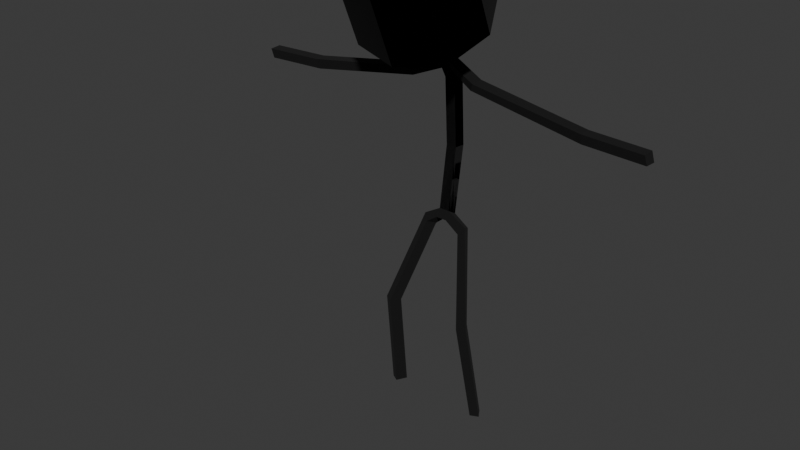 # Source: coalman_animated.blend  (saved by Blender 4.4.30; exported with 4.5.12 LTS)
import bpy
from mathutils import Matrix  # noqa: F401  (used for matrix-valued properties, if any)

bpy.ops.wm.read_factory_settings(use_empty=True)
scene = bpy.context.scene
scene.name = 'Scene'

# ---- collections
col_collection = bpy.data.collections.new('Collection'); scene.collection.children.link(col_collection)

# ---- materials (node trees are filled in below, after node groups)
mat_head = bpy.data.materials.new('Head')
mat_body = bpy.data.materials.new('Body')

# ---- material node trees
mat_head.use_nodes = True; mat_head.node_tree.nodes.clear()
_N = mat_head.node_tree.nodes; _L = mat_head.node_tree.links
n0 = _N.new('ShaderNodeBsdfPrincipled'); n0.name = 'Principled BSDF'; n0.location = (10, 300)
n0.inputs[0].default_value = (0.0, 0.0, 0.0, 1.0)
n0.inputs[1].default_value = 1.0
n0.inputs[2].default_value = 0.0
n1 = _N.new('ShaderNodeOutputMaterial'); n1.name = 'Material Output'; n1.location = (300, 300)
_L.new(n0.outputs[0], n1.inputs[0])
n1.is_active_output = True
mat_body.use_nodes = True; mat_body.node_tree.nodes.clear()
_N = mat_body.node_tree.nodes; _L = mat_body.node_tree.links
n0 = _N.new('ShaderNodeBsdfPrincipled'); n0.name = 'Principled BSDF'; n0.location = (10, 300)
n0.inputs[0].default_value = (0.0, 0.0, 0.0, 1.0)
n0.inputs[2].default_value = 1.0
n1 = _N.new('ShaderNodeOutputMaterial'); n1.name = 'Material Output'; n1.location = (300, 300)
_L.new(n0.outputs[0], n1.inputs[0])
n1.is_active_output = True

# ---- world
world_world = bpy.data.worlds.new('World'); scene.world = world_world
world_world.use_nodes = True; world_world.node_tree.nodes.clear()
_N = world_world.node_tree.nodes; _L = world_world.node_tree.links
n0 = _N.new('ShaderNodeOutputWorld'); n0.name = 'World Output'; n0.location = (300, 300)
n1 = _N.new('ShaderNodeBackground'); n1.name = 'Background'; n1.location = (10, 300)
n1.inputs[0].default_value = (0.05088, 0.05088, 0.05088, 1.0)
_L.new(n1.outputs[0], n0.inputs[0])
n0.is_active_output = True
world_world.color = (0.05088, 0.05088, 0.05088)
world_world.sun_shadow_jitter_overblur = 0.0

# ---- meshes
me_cube = bpy.data.meshes.new('Cube')
me_cube.from_pydata([(-1.0, 0.2236, -1.066), (-1.0, -1.0, 1.0), (-1.0, 2.125, -1.233), (-1.0, 1.0, 1.0), (1.0, 0.2236, -1.066), (1.0, -1.0, 1.0), (1.0, 2.125, -1.233), (1.0, 1.0, 1.0), (-1.0, -1.171, -4.286), (-1.0, -2.978, -4.055), (1.0, -1.171, -4.286), (1.0, -2.978, -4.055), (-1.0, -6.748, -7.059), (-1.0, -8.013, -6.641), (1.0, -6.748, -7.059), (1.0, -8.013, -6.641), (-1.0, -0.3882, -0.03319), (-1.0, 1.563, -0.1166), (1.0, 1.563, -0.1166), (1.0, -0.3882, -0.03319), (-1.0, 1.844, -0.6749), (1.0, 1.844, -0.6749), (1.0, -0.08227, -0.5498), (-1.0, -0.08227, -0.5498), (7.286, -0.3062, -0.5703), (7.096, -2.221, -0.4487), (6.166, -0.01541, -1.055), (6.068, -1.908, -0.8985), (27.93, -1.457, -1.34), (27.85, -3.338, -1.179), (27.64, -1.475, -1.899), (27.59, -3.31, -1.698), (39.03, -1.824, -1.376), (38.98, -3.709, -1.218), (39.18, -1.846, -1.939), (39.11, -3.684, -1.74), (-9.295, -18.1, -10.66), (-7.828, -18.9, -10.61), (-8.168, -16.51, -10.83), (-6.701, -17.31, -10.79), (1.0, 0.2236, -1.066), (1.0, -1.0, 1.0), (1.0, 2.125, -1.233), (1.0, 1.0, 1.0), (-1.0, 0.2236, -1.066), (-1.0, -1.0, 1.0), (-1.0, 2.125, -1.233), (-1.0, 1.0, 1.0), (1.0, -1.171, -4.286), (1.0, -2.978, -4.055), (-1.0, -1.171, -4.286), (-1.0, -2.978, -4.055), (1.0, -6.748, -7.059), (1.0, -8.013, -6.641), (-1.0, -6.748, -7.059), (-1.0, -8.013, -6.641), (1.0, -0.3882, -0.03319), (1.0, 1.563, -0.1166), (-1.0, 1.563, -0.1166), (-1.0, -0.3882, -0.03319), (1.0, 1.844, -0.6749), (-1.0, 1.844, -0.6749), (-1.0, -0.08227, -0.5498), (1.0, -0.08227, -0.5498), (-7.286, -0.3062, -0.5703), (-7.096, -2.221, -0.4487), (-6.166, -0.01541, -1.055), (-6.068, -1.908, -0.8985), (-27.93, -1.457, -1.34), (-27.85, -3.338, -1.179), (-27.64, -1.475, -1.899), (-27.59, -3.31, -1.698), (-39.03, -1.824, -1.376), (-38.98, -3.709, -1.218), (-39.18, -1.846, -1.939), (-39.11, -3.684, -1.74), (8.106, -21.07, -15.57), (9.564, -20.34, -15.68), (10.72, -21.89, -15.5), (9.262, -22.62, -15.39), (9.027, -18.15, -10.67), (7.902, -16.57, -10.86), (7.564, -18.96, -10.63), (6.439, -17.38, -10.82), (1.0, -7.967, -7.327), (1.0, -9.232, -6.909), (-1.0, -7.967, -7.327), (-1.0, -9.232, -6.909), (-1.0, -7.967, -7.327), (-1.0, -6.748, -7.059), (-1.0, -9.232, -6.909), (1.0, -7.967, -7.327), (1.0, -9.232, -6.909), (1.0, -6.748, -7.059), (1.0, -8.013, -6.641), (-1.0, -8.013, -6.641), (3.036, -8.495, -7.725), (3.713, -9.829, -7.36), (3.917, -7.366, -7.525), (4.595, -8.7, -7.16), (-2.528, -8.35, -7.616), (-3.498, -7.243, -7.432), (-3.273, -9.701, -7.263), (-4.243, -8.594, -7.08), (-10.18, -21.75, -15.52), (-8.711, -22.51, -15.44), (-9.051, -20.13, -15.67), (-7.58, -20.88, -15.58), (8.858, -8.816, 1.695), (7.175, 7.321, 2.184), (-7.175, 7.321, 2.184), (-8.858, -8.816, 1.695), (8.858, -9.56, 5.195), (7.175, 6.718, 5.019), (-7.175, 6.718, 5.019), (-8.858, -9.56, 5.195), (1.553, -2.542, 6.199), (1.553, 0.563, 6.199), (-1.553, 0.563, 6.199), (-1.553, -2.542, 6.199), (9.537e-07, -11.73, 5.07), (1.415e-08, 8.588, 2.208), (1.415e-08, 7.985, 5.043), (9.537e-07, -10.98, 1.569), (-2.384e-07, -2.542, 6.199), (0.0, 1.0, 1.0), (-2.384e-07, 0.563, 6.199), (0.0, -1.0, 1.0), (10.62, -0.6723, 5.218), (-10.43, 0.01142, 1.672), (1.553, -0.9895, 6.199), (-10.43, -0.7326, 5.172), (-1.553, -0.9895, 6.199), (-1.0, 0.0, 1.0), (1.0, 0.0, 1.0), (-2.384e-07, -0.9895, 6.199), (10.62, 0.07174, 1.718)], [], [(16, 1, 3, 17), (17, 3, 7, 18), (18, 7, 5, 19), (19, 5, 1, 16), (6, 4, 11, 10), (7, 3, 1, 5), (10, 11, 15, 14), (4, 0, 9, 11), (2, 6, 10, 8), (0, 2, 8, 9), (89, 88, 100, 101), (9, 8, 12, 13), (11, 9, 13, 15), (8, 10, 14, 12), (22, 19, 16, 23), (19, 22, 27, 25), (20, 17, 18, 21), (23, 16, 17, 20), (0, 23, 20, 2), (2, 20, 21, 6), (6, 21, 22, 4), (4, 22, 23, 0), (27, 26, 30, 31), (21, 18, 24, 26), (18, 19, 25, 24), (22, 21, 26, 27), (29, 31, 35, 33), (26, 24, 28, 30), (25, 27, 31, 29), (24, 25, 29, 28), (34, 32, 33, 35), (28, 29, 33, 32), (31, 30, 34, 35), (30, 28, 32, 34), (100, 102, 37, 39), (84, 85, 87, 86), (53, 55, 87, 85), (91, 93, 98, 96), (39, 37, 105, 107), (83, 81, 77, 76), (82, 83, 76, 79), (80, 82, 79, 78), (56, 57, 43, 134, 41), (57, 58, 47, 125, 43), (58, 59, 45, 133, 47), (59, 56, 41, 127, 45), (46, 50, 51, 44), (47, 133, 129, 110), (50, 54, 55, 51), (44, 51, 49, 40), (42, 48, 50, 46), (40, 49, 48, 42), (87, 55, 95, 90), (49, 53, 52, 48), (51, 55, 53, 49), (48, 52, 54, 50), (62, 63, 56, 59), (59, 65, 67, 62), (60, 61, 58, 57), (63, 60, 57, 56), (40, 42, 60, 63), (42, 46, 61, 60), (46, 44, 62, 61), (44, 40, 63, 62), (67, 71, 70, 66), (61, 66, 64, 58), (58, 64, 65, 59), (62, 67, 66, 61), (69, 73, 75, 71), (66, 70, 68, 64), (65, 69, 71, 67), (64, 68, 69, 65), (74, 75, 73, 72), (68, 72, 73, 69), (71, 75, 74, 70), (70, 74, 72, 68), (77, 78, 79, 76), (54, 86, 88, 89), (53, 85, 92, 94), (54, 52, 84, 86), (98, 99, 80, 81), (99, 97, 82, 80), (97, 96, 83, 82), (81, 80, 78, 77), (84, 52, 93, 91), (85, 84, 91, 92), (55, 54, 89, 95), (86, 87, 90, 88), (52, 53, 94, 93), (96, 98, 81, 83), (93, 94, 99, 98), (94, 92, 97, 99), (92, 91, 96, 97), (102, 103, 36, 37), (90, 95, 103, 102), (88, 90, 102, 100), (95, 89, 101, 103), (103, 101, 38, 36), (101, 100, 39, 38), (104, 106, 107, 105), (37, 36, 104, 105), (38, 39, 107, 106), (36, 38, 106, 104), (108, 136, 128, 112), (41, 134, 136, 108), (45, 127, 123, 111), (43, 125, 121, 109), (115, 120, 124, 119), (111, 123, 120, 115), (109, 121, 122, 113), (110, 129, 131, 114), (118, 132, 135, 126), (113, 122, 126, 117), (114, 131, 132, 118), (112, 128, 130, 116), (121, 125, 47, 110), (126, 135, 130, 117), (124, 120, 112, 116), (126, 122, 114, 118), (120, 123, 108, 112), (122, 121, 110, 114), (123, 127, 41, 108), (130, 128, 113, 117), (131, 129, 111, 115), (129, 133, 45, 111), (135, 132, 119, 124), (128, 136, 109, 113), (130, 135, 124, 116), (132, 131, 115, 119), (136, 134, 43, 109)])
me_cube.polygons.foreach_set('use_smooth', [True] * 130)
me_cube.polygons.foreach_set('material_index', [1, 0, 1, 0, 1, 0, 1, 1, 1, 1, 1, 1, 1, 1, 1, 1, 1, 0, 1, 0, 0, 1, 1, 1, 1, 1, 1, 1, 1, 1, 1, 1, 1, 1, 1, 1, 1, 1, 1, 1, 1, 1, 1, 1, 1, 1, 1, 0, 1, 1, 1, 1, 0, 1, 1, 1, 1, 1, 1, 0, 1, 1, 1, 1, 1, 1, 1, 1, 1, 1, 1, 1, 1, 1, 1, 1, 1, 0, 0, 1, 1, 1, 1, 1, 0, 0, 0, 0, 0, 1, 1, 1, 1, 1, 1, 1, 1, 1, 1, 1, 1, 1, 1, 0, 0, 0, 0, 0, 0, 0, 0, 0, 0, 0, 0, 0, 0, 0, 0, 0, 0, 0, 0, 0, 0, 0, 0, 0, 0, 0])
_k = set([(0, 4), (0, 9), (0, 23), (1, 3), (1, 5), (1, 16), (2, 6), (2, 8), (2, 20), (3, 7), (3, 17), (4, 11), (4, 22), (5, 7), (5, 19), (6, 10), (6, 21), (7, 18), (8, 10), (8, 12), (9, 11), (9, 13), (10, 14), (11, 15), (16, 23), (17, 20), (18, 19), (18, 21), (18, 24), (19, 22), (19, 25), (21, 22), (21, 26), (22, 27), (24, 25), (24, 26), (24, 28), (25, 27), (25, 29), (26, 27), (26, 30), (27, 31), (28, 29), (28, 30), (28, 32), (29, 31), (29, 33), (30, 31), (30, 34), (31, 35), (32, 33), (32, 34), (33, 35), (34, 35), (36, 37), (36, 38), (36, 103), (36, 104), (37, 39), (37, 102), (37, 105), (38, 39), (38, 101), (38, 106), (39, 100), (39, 107), (40, 44), (40, 49), (40, 63), (41, 56), (41, 108), (41, 127), (41, 134), (42, 46), (42, 48), (42, 60), (43, 57), (43, 109), (43, 125), (43, 134), (44, 51), (44, 62), (45, 59), (45, 111), (45, 127), (45, 133), (46, 50), (46, 61), (47, 58), (47, 110), (47, 125), (47, 133), (48, 50), (48, 52), (49, 51), (49, 53), (50, 54), (51, 55), (52, 53), (52, 54), (52, 84), (53, 55), (53, 85), (54, 55), (54, 86), (55, 87), (56, 63), (57, 60), (58, 59), (58, 61), (58, 64), (59, 62), (59, 65), (61, 62), (61, 66), (62, 67), (64, 65), (64, 66), (64, 68), (65, 67), (65, 69), (66, 67), (66, 70), (67, 71), (68, 69), (68, 70), (68, 72), (69, 71), (69, 73), (70, 71), (70, 74), (71, 75), (72, 73), (72, 74), (73, 75), (74, 75), (76, 77), (76, 79), (76, 83), (77, 78), (77, 81), (78, 79), (78, 80), (79, 82), (80, 81), (80, 82), (80, 99), (81, 83), (81, 98), (82, 83), (82, 97), (83, 96), (84, 85), (84, 86), (85, 87), (86, 87), (88, 89), (88, 90), (88, 100), (89, 95), (89, 101), (90, 95), (90, 102), (91, 92), (91, 93), (91, 96), (92, 94), (92, 97), (93, 94), (93, 98), (94, 99), (95, 103), (96, 97), (96, 98), (97, 99), (98, 99), (100, 101), (100, 102), (101, 103), (102, 103), (104, 105), (104, 106), (105, 107), (106, 107), (108, 112), (108, 123), (108, 136), (109, 113), (109, 121), (109, 136), (110, 114), (110, 121), (110, 129), (111, 115), (111, 123), (111, 129), (112, 116), (112, 120), (112, 128), (113, 117), (113, 122), (113, 128), (114, 118), (114, 122), (114, 131), (115, 119), (115, 120), (115, 131), (116, 124), (116, 130), (117, 126), (117, 130), (118, 126), (118, 132), (119, 124), (119, 132), (120, 123), (120, 124), (121, 122), (121, 125), (122, 126), (123, 127), (128, 130), (128, 136), (129, 131), (129, 133), (131, 132), (134, 136)])
me_cube.attributes.new('sharp_edge', 'BOOLEAN', 'EDGE').data.foreach_set('value', [ (min(e.vertices), max(e.vertices)) in _k for e in me_cube.edges])
_uv = me_cube.uv_layers.new(name='UVMap')
_uv.uv.foreach_set('vector', [0.5, 0.0, 0.625, 0.0, 0.625, 0.25, 0.5, 0.25, 0.5, 0.25, 0.625, 0.25, 0.625, 0.5, 0.5, 0.5, 0.5, 0.5, 0.625, 0.5, 0.625, 0.75, 0.5, 0.75, 0.5, 0.75, 0.625, 0.75, 0.625, 1.0, 0.5, 1.0, 0.375, 0.5, 0.375, 0.75, 0.375, 0.75, 0.375, 0.5, 0.625, 0.5, 0.875, 0.5, 0.875, 0.75, 0.625, 0.75, 0.375, 0.5, 0.375, 0.75, 0.375, 0.75, 0.375, 0.5, 0.375, 0.75, 0.375, 1.0, 0.375, 1.0, 0.375, 0.75, 0.375, 0.25, 0.375, 0.5, 0.375, 0.5, 0.375, 0.25, 0.375, 0.0, 0.375, 0.25, 0.375, 0.25, 0.375, 0.0, 0.375, 0.5, 0.375, 0.5, 0.375, 0.5, 0.375, 0.5, 0.375, 0.0, 0.375, 0.25, 0.375, 0.25, 0.375, 0.0, 0.375, 0.75, 0.375, 1.0, 0.375, 1.0, 0.375, 0.75, 0.375, 0.25, 0.375, 0.5, 0.375, 0.5, 0.375, 0.25, 0.4375, 0.75, 0.5, 0.75, 0.5, 1.0, 0.4375, 1.0, 0.5, 0.75, 0.4375, 0.75, 0.4375, 0.75, 0.5, 0.75, 0.4375, 0.25, 0.5, 0.25, 0.5, 0.5, 0.4375, 0.5, 0.4375, 0.0, 0.5, 0.0, 0.5, 0.25, 0.4375, 0.25, 0.375, 0.0, 0.4375, 0.0, 0.4375, 0.25, 0.375, 0.25, 0.375, 0.25, 0.4375, 0.25, 0.4375, 0.5, 0.375, 0.5, 0.375, 0.5, 0.4375, 0.5, 0.4375, 0.75, 0.375, 0.75, 0.375, 0.75, 0.4375, 0.75, 0.4375, 1.0, 0.375, 1.0, 0.4375, 0.75, 0.4375, 0.5, 0.4375, 0.5, 0.4375, 0.75, 0.4375, 0.5, 0.5, 0.5, 0.5, 0.5, 0.4375, 0.5, 0.5, 0.5, 0.5, 0.75, 0.5, 0.75, 0.5, 0.5, 0.4375, 0.75, 0.4375, 0.5, 0.4375, 0.5, 0.4375, 0.75, 0.5, 0.75, 0.4375, 0.75, 0.4375, 0.75, 0.5, 0.75, 0.4375, 0.5, 0.5, 0.5, 0.5, 0.5, 0.4375, 0.5, 0.5, 0.75, 0.4375, 0.75, 0.4375, 0.75, 0.5, 0.75, 0.5, 0.5, 0.5, 0.75, 0.5, 0.75, 0.5, 0.5, 0.4375, 0.5, 0.5, 0.5, 0.5, 0.75, 0.4375, 0.75, 0.5, 0.5, 0.5, 0.75, 0.5, 0.75, 0.5, 0.5, 0.4375, 0.75, 0.4375, 0.5, 0.4375, 0.5, 0.4375, 0.75, 0.4375, 0.5, 0.5, 0.5, 0.5, 0.5, 0.4375, 0.5, 0.375, 0.5, 0.375, 0.75, 0.375, 0.75, 0.375, 0.5, 0.375, 0.25, 0.375, 1.0, 0.375, 0.75, 0.375, 0.5, 0.375, 1.0, 0.375, 0.75, 0.375, 0.75, 0.375, 1.0, 0.375, 0.25, 0.375, 0.25, 0.375, 0.25, 0.375, 0.25, 0.375, 0.5, 0.375, 0.75, 0.375, 0.75, 0.375, 0.5, 0.375, 0.25, 0.375, 0.25, 0.375, 0.25, 0.375, 0.25, 0.375, 1.0, 0.375, 0.25, 0.375, 0.25, 0.375, 1.0, 0.375, 1.0, 0.375, 1.0, 0.375, 1.0, 0.375, 1.0, 0.5, 0.0, 0.5, 0.25, 0.625, 0.25, 0.625, 0.125, 0.625, 0.0, 0.5, 0.25, 0.5, 0.5, 0.625, 0.5, 0.625, 0.375, 0.625, 0.25, 0.5, 0.5, 0.5, 0.75, 0.625, 0.75, 0.625, 0.625, 0.625, 0.5, 0.5, 0.75, 0.5, 1.0, 0.625, 1.0, 0.625, 0.875, 0.625, 0.75, 0.375, 0.5, 0.375, 0.5, 0.375, 0.75, 0.375, 0.75, 0.625, 0.5, 0.625, 0.625, 0.625, 0.625, 0.625, 0.5, 0.375, 0.5, 0.375, 0.5, 0.375, 0.75, 0.375, 0.75, 0.375, 0.75, 0.375, 0.75, 0.375, 1.0, 0.375, 1.0, 0.375, 0.25, 0.375, 0.25, 0.375, 0.5, 0.375, 0.5, 0.375, 0.0, 0.375, 0.0, 0.375, 0.25, 0.375, 0.25, 0.375, 0.75, 0.375, 0.75, 0.375, 0.75, 0.375, 0.75, 0.375, 0.0, 0.375, 0.0, 0.375, 0.25, 0.375, 0.25, 0.375, 0.75, 0.375, 0.75, 0.375, 1.0, 0.375, 1.0, 0.375, 0.25, 0.375, 0.25, 0.375, 0.5, 0.375, 0.5, 0.4375, 0.75, 0.4375, 1.0, 0.5, 1.0, 0.5, 0.75, 0.5, 0.75, 0.5, 0.75, 0.4375, 0.75, 0.4375, 0.75, 0.4375, 0.25, 0.4375, 0.5, 0.5, 0.5, 0.5, 0.25, 0.4375, 0.0, 0.4375, 0.25, 0.5, 0.25, 0.5, 0.0, 0.375, 0.0, 0.375, 0.25, 0.4375, 0.25, 0.4375, 0.0, 0.375, 0.25, 0.375, 0.5, 0.4375, 0.5, 0.4375, 0.25, 0.375, 0.5, 0.375, 0.75, 0.4375, 0.75, 0.4375, 0.5, 0.375, 0.75, 0.375, 1.0, 0.4375, 1.0, 0.4375, 0.75, 0.4375, 0.75, 0.4375, 0.75, 0.4375, 0.5, 0.4375, 0.5, 0.4375, 0.5, 0.4375, 0.5, 0.5, 0.5, 0.5, 0.5, 0.5, 0.5, 0.5, 0.5, 0.5, 0.75, 0.5, 0.75, 0.4375, 0.75, 0.4375, 0.75, 0.4375, 0.5, 0.4375, 0.5, 0.5, 0.75, 0.5, 0.75, 0.4375, 0.75, 0.4375, 0.75, 0.4375, 0.5, 0.4375, 0.5, 0.5, 0.5, 0.5, 0.5, 0.5, 0.75, 0.5, 0.75, 0.4375, 0.75, 0.4375, 0.75, 0.5, 0.5, 0.5, 0.5, 0.5, 0.75, 0.5, 0.75, 0.4375, 0.5, 0.4375, 0.75, 0.5, 0.75, 0.5, 0.5, 0.5, 0.5, 0.5, 0.5, 0.5, 0.75, 0.5, 0.75, 0.4375, 0.75, 0.4375, 0.75, 0.4375, 0.5, 0.4375, 0.5, 0.4375, 0.5, 0.4375, 0.5, 0.5, 0.5, 0.5, 0.5, 0.375, 0.25, 0.375, 0.0, 0.375, 0.0, 0.375, 0.25, 0.375, 0.5, 0.375, 0.5, 0.375, 0.5, 0.375, 0.5, 0.375, 1.0, 0.375, 1.0, 0.375, 1.0, 0.375, 1.0, 0.375, 0.5, 0.375, 0.25, 0.375, 0.25, 0.375, 0.5, 0.375, 0.25, 0.375, 0.0, 0.375, 0.0, 0.375, 0.25, 0.375, 1.0, 0.375, 1.0, 0.375, 1.0, 0.375, 1.0, 0.375, 1.0, 0.375, 0.25, 0.375, 0.25, 0.375, 1.0, 0.375, 0.25, 0.375, 0.0, 0.375, 0.0, 0.375, 0.25, 0.375, 0.25, 0.375, 0.25, 0.375, 0.25, 0.375, 0.25, 0.375, 1.0, 0.375, 0.25, 0.375, 0.25, 0.375, 1.0, 0.375, 0.75, 0.375, 0.5, 0.375, 0.5, 0.375, 0.75, 0.375, 0.5, 0.375, 0.75, 0.375, 0.75, 0.375, 0.5, 0.375, 0.25, 0.375, 0.0, 0.375, 0.0, 0.375, 0.25, 0.375, 0.25, 0.375, 0.25, 0.375, 0.25, 0.375, 0.25, 0.375, 0.25, 0.375, 0.0, 0.375, 0.0, 0.375, 0.25, 0.375, 1.0, 0.375, 1.0, 0.375, 1.0, 0.375, 1.0, 0.375, 1.0, 0.375, 0.25, 0.375, 0.25, 0.375, 1.0, 0.375, 0.75, 0.375, 0.75, 0.375, 0.75, 0.375, 0.75, 0.375, 0.75, 0.375, 0.75, 0.375, 0.75, 0.375, 0.75, 0.375, 0.5, 0.375, 0.75, 0.375, 0.75, 0.375, 0.5, 0.375, 0.75, 0.375, 0.5, 0.375, 0.5, 0.375, 0.75, 0.375, 0.75, 0.375, 0.5, 0.375, 0.5, 0.375, 0.75, 0.375, 0.5, 0.375, 0.5, 0.375, 0.5, 0.375, 0.5, 0.375, 0.75, 0.375, 0.5, 0.375, 0.5, 0.375, 0.75, 0.375, 0.75, 0.375, 0.75, 0.375, 0.75, 0.375, 0.75, 0.375, 0.5, 0.375, 0.5, 0.375, 0.5, 0.375, 0.5, 0.375, 0.75, 0.375, 0.5, 0.375, 0.5, 0.375, 0.75, 0.625, 0.0, 0.625, 0.125, 0.625, 0.125, 0.625, 0.0, 0.625, 0.0, 0.625, 0.125, 0.625, 0.125, 0.625, 0.0, 0.625, 0.75, 0.625, 0.875, 0.625, 0.875, 0.625, 0.75, 0.625, 0.25, 0.625, 0.375, 0.625, 0.375, 0.625, 0.25, 0.625, 0.75, 0.625, 0.875, 0.625, 0.875, 0.625, 0.75, 0.625, 0.75, 0.625, 0.875, 0.625, 0.875, 0.625, 0.75, 0.625, 0.25, 0.625, 0.375, 0.625, 0.375, 0.625, 0.25, 0.625, 0.5, 0.625, 0.625, 0.625, 0.625, 0.625, 0.5, 0.625, 0.5, 0.625, 0.625, 0.75, 0.625, 0.75, 0.5, 0.625, 0.25, 0.625, 0.375, 0.625, 0.375, 0.625, 0.25, 0.625, 0.5, 0.625, 0.625, 0.625, 0.625, 0.625, 0.5, 0.625, 0.0, 0.625, 0.125, 0.625, 0.125, 0.625, 0.0, 0.625, 0.375, 0.625, 0.375, 0.625, 0.5, 0.625, 0.5, 0.75, 0.5, 0.75, 0.625, 0.875, 0.625, 0.875, 0.5, 0.625, 0.875, 0.625, 0.875, 0.625, 1.0, 0.625, 1.0, 0.625, 0.375, 0.625, 0.375, 0.625, 0.5, 0.625, 0.5, 0.625, 0.875, 0.625, 0.875, 0.625, 1.0, 0.625, 1.0, 0.625, 0.375, 0.625, 0.375, 0.625, 0.5, 0.625, 0.5, 0.625, 0.875, 0.625, 0.875, 0.625, 1.0, 0.625, 1.0, 0.625, 0.125, 0.625, 0.125, 0.625, 0.25, 0.625, 0.25, 0.625, 0.625, 0.625, 0.625, 0.625, 0.75, 0.625, 0.75, 0.625, 0.625, 0.625, 0.625, 0.625, 0.75, 0.625, 0.75, 0.75, 0.625, 0.625, 0.625, 0.625, 0.75, 0.75, 0.75, 0.625, 0.125, 0.625, 0.125, 0.625, 0.25, 0.625, 0.25, 0.875, 0.625, 0.75, 0.625, 0.75, 0.75, 0.875, 0.75, 0.625, 0.625, 0.625, 0.625, 0.625, 0.75, 0.625, 0.75, 0.625, 0.125, 0.625, 0.125, 0.625, 0.25, 0.625, 0.25])
me_cube.materials.append(mat_head)
me_cube.materials.append(mat_body)
me_cube.update()
me_cube.normals_split_custom_set([tuple(v) for v in zip(*[iter([-1.0, 0.0, 0.0, -1.0, 0.0, 0.0, -1.0, 0.0, 0.0, -1.0, 0.0, 0.0, 0.0, 0.893, 0.45, 0.0, 0.893, 0.45, 0.0, 0.893, 0.45, 0.0, 0.893, 0.45, 1.0, 0.0, 0.0, 1.0, 0.0, 0.0, 1.0, 0.0, 0.0, 1.0, 0.0, 0.0, -2.482e-08, -0.8605, -0.5095, -2.482e-08, -0.8605, -0.5095, -2.482e-08, -0.8605, -0.5095, -2.482e-08, -0.8605, -0.5095, 1.0, 0.0, 0.0, 1.0, 0.0, 0.0, 1.0, 0.0, 0.0, 1.0, 0.0, 0.0, 0.0, 0.0, 1.0, 0.0, 0.0, 1.0, 0.0, 0.0, 1.0, 0.0, 0.0, 1.0, 1.0, 0.0, 0.0, 1.0, 0.0, 0.0, 1.0, 0.0, 0.0, 1.0, 0.0, 0.0, 0.0, -0.6824, 0.731, 0.0, -0.6824, 0.731, 0.0, -0.6824, 0.731, 0.0, -0.6824, 0.731, 0.0, 0.6795, -0.7337, 0.0, 0.6795, -0.7337, 0.0, 0.6795, -0.7337, 0.0, 0.6795, -0.7337, -1.0, 0.0, 0.0, -1.0, 0.0, 0.0, -1.0, 0.0, 0.0, -1.0, 0.0, 0.0, 0.1084, 0.2327, -0.9665, 0.1084, 0.2327, -0.9665, 0.1084, 0.2327, -0.9665, 0.1084, 0.2327, -0.9665, -1.0, 0.0, 0.0, -1.0, 0.0, 0.0, -1.0, 0.0, 0.0, -1.0, 0.0, 0.0, 0.0, -0.4569, 0.8895, 0.0, -0.4569, 0.8895, 0.0, -0.4569, 0.8895, 0.0, -0.4569, 0.8895, 0.0, 0.4451, -0.8955, 0.0, 0.4451, -0.8955, 0.0, 0.4451, -0.8955, 0.0, 0.4451, -0.8955, -1.861e-08, -0.8605, -0.5095, -2.482e-08, -0.8605, -0.5095, -2.482e-08, -0.8605, -0.5095, -1.861e-08, -0.8605, -0.5095, -0.3169, -0.915, -0.2496, -0.3169, -0.915, -0.2496, -0.3169, -0.915, -0.2496, -0.3169, -0.915, -0.2496, 0.0, 0.893, 0.45, 0.0, 0.893, 0.45, 0.0, 0.893, 0.45, 0.0, 0.893, 0.45, -1.0, 0.0, 0.0, -1.0, 0.0, 0.0, -1.0, 0.0, 0.0, -1.0, 0.0, 0.0, -1.0, 0.0, 0.0, -1.0, 0.0, 0.0, -1.0, 0.0, 0.0, -1.0, 0.0, 0.0, 0.0, 0.893, 0.45, 0.0, 0.893, 0.45, 0.0, 0.893, 0.45, 0.0, 0.893, 0.45, 1.0, 0.0, 0.0, 1.0, 0.0, 0.0, 1.0, 0.0, 0.0, 1.0, 0.0, 0.0, -1.241e-08, -0.8605, -0.5095, -1.861e-08, -0.8605, -0.5095, -1.861e-08, -0.8605, -0.5095, -1.241e-08, -0.8605, -0.5095, -0.04424, -0.09371, -0.9946, -0.04424, -0.09371, -0.9946, -0.04424, -0.09371, -0.9946, -0.04424, -0.09371, -0.9946, 0.3163, 0.933, 0.172, 0.3163, 0.933, 0.172, 0.3163, 0.933, 0.172, 0.3163, 0.933, 0.172, 0.0844, 0.04862, 0.9952, 0.0844, 0.04862, 0.9952, 0.0844, 0.04862, 0.9952, 0.0844, 0.04862, 0.9952, -0.0962, -0.0708, -0.9928, -0.0962, -0.0708, -0.9928, -0.0962, -0.0708, -0.9928, -0.0962, -0.0708, -0.9928, -0.03301, -0.9983, -0.04731, -0.03301, -0.9983, -0.04731, -0.03301, -0.9983, -0.04731, -0.03301, -0.9983, -0.04731, 0.06735, 0.9837, 0.1666, 0.06735, 0.9837, 0.1666, 0.06735, 0.9837, 0.1666, 0.06735, 0.9837, 0.1666, -0.06664, -0.9653, -0.2525, -0.06664, -0.9653, -0.2525, -0.06664, -0.9653, -0.2525, -0.06664, -0.9653, -0.2525, 0.04002, 0.07144, 0.9966, 0.04002, 0.07144, 0.9966, 0.04002, 0.07144, 0.9966, 0.04002, 0.07144, 0.9966, 0.9667, -0.007108, 0.256, 0.9667, -0.007108, 0.256, 0.9667, -0.007108, 0.256, 0.9667, -0.007108, 0.256, 0.006207, 0.08426, 0.9964, 0.006207, 0.08426, 0.9964, 0.006207, 0.08426, 0.9964, 0.006207, 0.08426, 0.9964, -0.00703, -0.1079, -0.9941, -0.00703, -0.1079, -0.9941, -0.00703, -0.1079, -0.9941, -0.00703, -0.1079, -0.9941, 0.03238, 0.9987, -0.03932, 0.03238, 0.9987, -0.03932, 0.03238, 0.9987, -0.03932, 0.03238, 0.9987, -0.03932, 0.8368, -0.4899, 0.2444, 0.8368, -0.4899, 0.2444, 0.8368, -0.4899, 0.2444, 0.8368, -0.4899, 0.2444, 0.0, -0.3135, -0.9496, 0.0, -0.3135, -0.9496, 0.0, -0.3135, -0.9496, 0.0, -0.3135, -0.9496, 0.0, -0.2147, 0.9767, 0.0, -0.2147, 0.9767, 0.0, -0.2147, 0.9767, 0.0, -0.2147, 0.9767, -0.1142, 0.2352, -0.9652, -0.1142, 0.2352, -0.9652, -0.1142, 0.2352, -0.9652, -0.1142, 0.2352, -0.9652, 0.8025, -0.5393, 0.2553, 0.8025, -0.5393, 0.2553, 0.8025, -0.5393, 0.2553, 0.8025, -0.5393, 0.2553, -0.3817, 0.6603, -0.6468, -0.3817, 0.6603, -0.6468, -0.3817, 0.6603, -0.6468, -0.3817, 0.6603, -0.6468, -0.8067, -0.5701, 0.1555, -0.8067, -0.5701, 0.1555, -0.8067, -0.5701, 0.1555, -0.8067, -0.5701, 0.1555, 0.3817, -0.6605, 0.6465, 0.3817, -0.6605, 0.6465, 0.3817, -0.6605, 0.6465, 0.3817, -0.6605, 0.6465, 1.0, 0.0, 0.0, 1.0, 0.0, 0.0, 1.0, 0.0, 0.0, 1.0, 0.0, 0.0, 1.0, 0.0, 0.0, 0.0, 0.893, 0.45, 0.0, 0.893, 0.45, 0.0, 0.893, 0.45, 0.0, 0.893, 0.45, 0.0, 0.893, 0.45, -1.0, 0.0, 0.0, -1.0, 0.0, 0.0, -1.0, 0.0, 0.0, -1.0, 0.0, 0.0, -1.0, 0.0, 0.0, 2.482e-08, -0.8605, -0.5095, 2.482e-08, -0.8605, -0.5095, 2.482e-08, -0.8605, -0.5095, 2.482e-08, -0.8605, -0.5095, 2.482e-08, -0.8605, -0.5095, -1.0, 0.0, 0.0, -1.0, 0.0, 0.0, -1.0, 0.0, 0.0, -1.0, 0.0, 0.0, -0.08046, 0.09258, -0.9924, -0.08046, 0.09258, -0.9924, -0.08046, 0.09258, -0.9924, -0.08046, 0.09258, -0.9924, -1.0, 0.0, 0.0, -1.0, 0.0, 0.0, -1.0, 0.0, 0.0, -1.0, 0.0, 0.0, 0.0, -0.6824, 0.731, 0.0, -0.6824, 0.731, 0.0, -0.6824, 0.731, 0.0, -0.6824, 0.731, 0.0, 0.6795, -0.7337, 0.0, 0.6795, -0.7337, 0.0, 0.6795, -0.7337, 0.0, 0.6795, -0.7337, 1.0, 0.0, 0.0, 1.0, 0.0, 0.0, 1.0, 0.0, 0.0, 1.0, 0.0, 0.0, 0.0, 0.0, 1.0, 0.0, 0.0, 1.0, 0.0, 0.0, 1.0, 0.0, 0.0, 1.0, 1.0, 0.0, 0.0, 1.0, 0.0, 0.0, 1.0, 0.0, 0.0, 1.0, 0.0, 0.0, 0.0, -0.4569, 0.8895, 0.0, -0.4569, 0.8895, 0.0, -0.4569, 0.8895, 0.0, -0.4569, 0.8895, 0.0, 0.4451, -0.8955, 0.0, 0.4451, -0.8955, 0.0, 0.4451, -0.8955, 0.0, 0.4451, -0.8955, 1.861e-08, -0.8605, -0.5095, 1.861e-08, -0.8605, -0.5095, 2.482e-08, -0.8605, -0.5095, 2.482e-08, -0.8605, -0.5095, 0.3169, -0.915, -0.2496, 0.3169, -0.915, -0.2496, 0.3169, -0.915, -0.2496, 0.3169, -0.915, -0.2496, 0.0, 0.893, 0.45, 0.0, 0.893, 0.45, 0.0, 0.893, 0.45, 0.0, 0.893, 0.45, 1.0, 0.0, 0.0, 1.0, 0.0, 0.0, 1.0, 0.0, 0.0, 1.0, 0.0, 0.0, 1.0, 0.0, 0.0, 1.0, 0.0, 0.0, 1.0, 0.0, 0.0, 1.0, 0.0, 0.0, 0.0, 0.893, 0.45, 0.0, 0.893, 0.45, 0.0, 0.893, 0.45, 0.0, 0.893, 0.45, -1.0, 0.0, 0.0, -1.0, 0.0, 0.0, -1.0, 0.0, 0.0, -1.0, 0.0, 0.0, 1.241e-08, -0.8605, -0.5095, 1.241e-08, -0.8605, -0.5095, 1.861e-08, -0.8605, -0.5095, 1.861e-08, -0.8605, -0.5095, 0.04424, -0.09371, -0.9946, 0.04424, -0.09371, -0.9946, 0.04424, -0.09371, -0.9946, 0.04424, -0.09371, -0.9946, -0.3163, 0.933, 0.172, -0.3163, 0.933, 0.172, -0.3163, 0.933, 0.172, -0.3163, 0.933, 0.172, -0.0844, 0.04862, 0.9952, -0.0844, 0.04862, 0.9952, -0.0844, 0.04862, 0.9952, -0.0844, 0.04862, 0.9952, 0.0962, -0.0708, -0.9928, 0.0962, -0.0708, -0.9928, 0.0962, -0.0708, -0.9928, 0.0962, -0.0708, -0.9928, 0.03301, -0.9983, -0.04731, 0.03301, -0.9983, -0.04731, 0.03301, -0.9983, -0.04731, 0.03301, -0.9983, -0.04731, -0.06735, 0.9837, 0.1666, -0.06735, 0.9837, 0.1666, -0.06735, 0.9837, 0.1666, -0.06735, 0.9837, 0.1666, 0.06664, -0.9653, -0.2525, 0.06664, -0.9653, -0.2525, 0.06664, -0.9653, -0.2525, 0.06664, -0.9653, -0.2525, -0.04002, 0.07144, 0.9966, -0.04002, 0.07144, 0.9966, -0.04002, 0.07144, 0.9966, -0.04002, 0.07144, 0.9966, -0.9667, -0.007108, 0.256, -0.9667, -0.007108, 0.256, -0.9667, -0.007108, 0.256, -0.9667, -0.007108, 0.256, -0.006207, 0.08426, 0.9964, -0.006207, 0.08426, 0.9964, -0.006207, 0.08426, 0.9964, -0.006207, 0.08426, 0.9964, 0.00703, -0.1079, -0.9941, 0.00703, -0.1079, -0.9941, 0.00703, -0.1079, -0.9941, 0.00703, -0.1079, -0.9941, -0.03238, 0.9987, -0.03932, -0.03238, 0.9987, -0.03932, -0.03238, 0.9987, -0.03932, -0.03238, 0.9987, -0.03932, -0.00998, -0.126, -0.992, -0.00998, -0.126, -0.992, -0.00998, -0.126, -0.992, -0.00998, -0.126, -0.992, 0.0, 0.0, 1.0, 0.0, 0.0, 1.0, 0.0, 0.0, 1.0, 0.0, 0.0, 1.0, 0.0, 0.0, 1.0, 0.0, 0.0, 1.0, 0.0, 0.0, 1.0, 0.0, 0.0, 1.0, 0.0, 0.2147, -0.9767, 0.0, 0.2147, -0.9767, 0.0, 0.2147, -0.9767, 0.0, 0.2147, -0.9767, 0.8427, 0.474, -0.2553, 0.8427, 0.474, -0.2553, 0.8427, 0.474, -0.2553, 0.8427, 0.474, -0.2553, 0.1618, -0.2743, 0.948, 0.1618, -0.2743, 0.948, 0.1618, -0.2743, 0.948, 0.1618, -0.2743, 0.948, -0.8286, -0.4509, 0.3319, -0.8286, -0.4509, 0.3319, -0.8286, -0.4509, 0.3319, -0.8286, -0.4509, 0.3319, 0.8061, 0.5688, -0.163, 0.8061, 0.5688, -0.163, 0.8061, 0.5688, -0.163, 0.8061, 0.5688, -0.163, 0.0, 0.0, 1.0, 0.0, 0.0, 1.0, 0.0, 0.0, 1.0, 0.0, 0.0, 1.0, 0.0, 0.0, 1.0, 0.0, 0.0, 1.0, 0.0, 0.0, 1.0, 0.0, 0.0, 1.0, 0.0, 0.0, 1.0, 0.0, 0.0, 1.0, 0.0, 0.0, 1.0, 0.0, 0.0, 1.0, 0.0, 0.0, 1.0, 0.0, 0.0, 1.0, 0.0, 0.0, 1.0, 0.0, 0.0, 1.0, 0.0, 0.0, 1.0, 0.0, 0.0, 1.0, 0.0, 0.0, 1.0, 0.0, 0.0, 1.0, -0.1596, 0.2717, -0.9491, -0.1596, 0.2717, -0.9491, -0.1596, 0.2717, -0.9491, -0.1596, 0.2717, -0.9491, 0.2057, 0.331, 0.9209, 0.2057, 0.331, 0.9209, 0.2057, 0.331, 0.9209, 0.2057, 0.331, 0.9209, 0.1018, -0.231, 0.9676, 0.1018, -0.231, 0.9676, 0.1018, -0.231, 0.9676, 0.1018, -0.231, 0.9676, -0.2426, -0.3372, -0.9096, -0.2426, -0.3372, -0.9096, -0.2426, -0.3372, -0.9096, -0.2426, -0.3372, -0.9096, -0.1585, -0.2702, 0.9497, -0.1585, -0.2702, 0.9497, -0.1585, -0.2702, 0.9497, -0.1585, -0.2702, 0.9497, -0.09589, -0.228, 0.9689, -0.09589, -0.228, 0.9689, -0.09589, -0.228, 0.9689, -0.09589, -0.228, 0.9689, 0.2296, -0.3345, -0.914, 0.2296, -0.3345, -0.914, 0.2296, -0.3345, -0.914, 0.2296, -0.3345, -0.914, -0.1922, 0.3271, 0.9252, -0.1922, 0.3271, 0.9252, -0.1922, 0.3271, 0.9252, -0.1922, 0.3271, 0.9252, -0.8434, 0.505, -0.1834, -0.8434, 0.505, -0.1834, -0.8434, 0.505, -0.1834, -0.8434, 0.505, -0.1834, 0.156, 0.2671, -0.951, 0.156, 0.2671, -0.951, 0.156, 0.2671, -0.951, 0.156, 0.2671, -0.951, 0.007421, -0.09563, -0.9954, 0.007421, -0.09563, -0.9954, 0.007421, -0.09563, -0.9954, 0.007421, -0.09563, -0.9954, -0.3963, -0.6984, 0.596, -0.3963, -0.6984, 0.596, -0.3963, -0.6984, 0.596, -0.3963, -0.6984, 0.596, 0.3967, 0.6993, -0.5946, 0.3967, 0.6993, -0.5946, 0.3967, 0.6993, -0.5946, 0.3967, 0.6993, -0.5946, -0.802, 0.5388, -0.2578, -0.802, 0.5388, -0.2578, -0.802, 0.5388, -0.2578, -0.802, 0.5388, -0.2578, 0.98, -0.1947, -0.04138, 0.98, -0.1947, -0.04138, 0.98, -0.1947, -0.04138, 0.98, -0.1947, -0.04138, 0.0756, -0.01121, -0.9971, 0.0756, -0.01121, -0.9971, 0.0756, -0.01121, -0.9971, 0.0756, -0.01121, -0.9971, -0.0258, -0.05949, -0.9979, -0.0258, -0.05949, -0.9979, -0.0258, -0.05949, -0.9979, -0.0258, -0.05949, -0.9979, 0.02191, 0.1599, -0.9869, 0.02191, 0.1599, -0.9869, 0.02191, 0.1599, -0.9869, 0.02191, 0.1599, -0.9869, -0.01393, -0.1243, 0.9921, -0.01393, -0.1243, 0.9921, -0.01393, -0.1243, 0.9921, -0.01393, -0.1243, 0.9921, -0.2356, -0.9506, -0.2021, -0.2356, -0.9506, -0.2021, -0.2356, -0.9506, -0.2021, -0.2356, -0.9506, -0.2021, 0.1709, 0.9638, 0.2049, 0.1709, 0.9638, 0.2049, 0.1709, 0.9638, 0.2049, 0.1709, 0.9638, 0.2049, -0.9125, 0.4001, 0.08505, -0.9125, 0.4001, 0.08505, -0.9125, 0.4001, 0.08505, -0.9125, 0.4001, 0.08505, -3.957e-07, 0.0, 1.0, -1.978e-07, 0.0, 1.0, -9.892e-08, 0.0, 1.0, -1.978e-07, 0.0, 1.0, 0.0258, 0.1591, 0.9869, 0.0258, 0.1591, 0.9869, 0.0258, 0.1591, 0.9869, 0.0258, 0.1591, 0.9869, -0.1235, 0.06151, 0.9904, -0.1235, 0.06151, 0.9904, -0.1235, 0.06151, 0.9904, -0.1235, 0.06151, 0.9904, 0.1118, -0.02108, 0.9935, 0.1118, -0.02108, 0.9935, 0.1118, -0.02108, 0.9935, 0.1118, -0.02108, 0.9935, -0.02191, 0.1599, -0.9869, -0.02191, 0.1599, -0.9869, -0.02191, 0.1599, -0.9869, -0.02191, 0.1599, -0.9869, -1.978e-07, 0.0, 1.0, -9.892e-08, 0.0, 1.0, 0.0, 0.0, 1.0, 0.0, 0.0, 1.0, 0.01393, -0.1243, 0.9921, 0.01393, -0.1243, 0.9921, 0.01393, -0.1243, 0.9921, 0.01393, -0.1243, 0.9921, -0.0258, 0.1591, 0.9869, -0.0258, 0.1591, 0.9869, -0.0258, 0.1591, 0.9869, -0.0258, 0.1591, 0.9869, 0.2356, -0.9506, -0.2021, 0.2356, -0.9506, -0.2021, 0.2356, -0.9506, -0.2021, 0.2356, -0.9506, -0.2021, -0.1709, 0.9638, 0.2049, -0.1709, 0.9638, 0.2049, -0.1709, 0.9638, 0.2049, -0.1709, 0.9638, 0.2049, 0.0258, -0.05949, -0.9979, 0.0258, -0.05949, -0.9979, 0.0258, -0.05949, -0.9979, 0.0258, -0.05949, -0.9979, 0.1163, 0.06689, 0.991, 0.1163, 0.06689, 0.991, 0.1163, 0.06689, 0.991, 0.1163, 0.06689, 0.991, -0.9838, -0.1751, -0.03722, -0.9838, -0.1751, -0.03722, -0.9838, -0.1751, -0.03722, -0.9838, -0.1751, -0.03722, -0.07259, -0.01391, -0.9973, -0.07259, -0.01391, -0.9973, -0.07259, -0.01391, -0.9973, -0.07259, -0.01391, -0.9973, -9.892e-08, 0.0, 1.0, -1.978e-07, 0.0, 1.0, 0.0, 0.0, 1.0, 0.0, 0.0, 1.0, 0.9016, 0.4232, 0.08995, 0.9016, 0.4232, 0.08995, 0.9016, 0.4232, 0.08995, 0.9016, 0.4232, 0.08995, 0.0, 0.0, 1.0, -9.892e-08, 0.0, 1.0, 0.0, 0.0, 1.0, 0.0, 0.0, 1.0, -0.118, -0.01568, 0.9929, -0.118, -0.01568, 0.9929, -0.118, -0.01568, 0.9929, -0.118, -0.01568, 0.9929, 0.08275, 0.09065, -0.9924, 0.08275, 0.09065, -0.9924, 0.08275, 0.09065, -0.9924, 0.08275, 0.09065, -0.9924])] * 3)])
arm_armature = bpy.data.armatures.new('Armature')  # bones are not reproduced

# ---- objects
ob_armature = bpy.data.objects.new('Armature', arm_armature)
ob_cube = bpy.data.objects.new('Cube', me_cube)

# ---- transforms, parenting, visibility, modifiers, constraints
ob_armature.location = (0.0, 0.0, 0.0)
ob_armature.rotation_euler = (1.571, -0.0, 0.0)
ob_armature.scale = (0.01, 0.01, 0.01)
ob_cube.parent = ob_armature
ob_cube.matrix_parent_inverse = Matrix(((1.0, 5.008e-09, 2.908e-09, -2.307e-07), (2.888e-10, 1.0, 1.192e-07, -9.044e-11), (1.733e-09, -1.49e-07, 1.0, 1.812e-05), (0.0, 0.0, 0.0, 1.0)))
ob_cube.location = (0.3132, 218.1, -9.396)
ob_cube.rotation_euler = (-1.228, 1.29e-17, -7.458e-17)
ob_cube.scale = (3.225, 3.525, 13.08)
ob_cube.color = (0.8, 0.8, 0.8, 1.0)
_vg = ob_cube.vertex_groups.new(name='Hips')
for _i, _w in zip([8, 9, 10, 11, 12, 13, 14, 15, 48, 49, 50, 51, 52, 53, 54, 55, 84, 85, 86, 87, 88, 89, 90, 91, 92, 93, 94, 95, 96, 97, 98, 99, 100, 101, 102, 103], [0.03683, 0.01601, 0.03024, 0.01492, 0.2752, 0.3866, 0.228, 0.3475, 0.03024, 0.01492, 0.03683, 0.01601, 0.228, 0.3475, 0.2752, 0.3866, 0.09613, 0.1421, 0.1375, 0.1842, 0.1375, 0.2752, 0.1842, 0.09613, 0.1421, 0.228, 0.3475, 0.3866, 0.01844, 0.02026, 0.02631, 0.02738, 0.06395, 0.08488, 0.06771, 0.08343]): _vg.add([_i], _w, 'REPLACE')
_vg = ob_cube.vertex_groups.new(name='Spine')
for _i, _w in zip([8, 9, 10, 11, 48, 49, 50, 51], [0.6606, 0.6651, 0.6649, 0.6714, 0.6649, 0.6714, 0.6606, 0.6651]): _vg.add([_i], _w, 'REPLACE')
_vg = ob_cube.vertex_groups.new(name='Spine1')
for _i, _w in zip([8, 9, 10, 11, 48, 49, 50, 51], [0.3016, 0.318, 0.3039, 0.3133, 0.3039, 0.3133, 0.3016, 0.318]): _vg.add([_i], _w, 'REPLACE')
_vg = ob_cube.vertex_groups.new(name='Spine2')
for _i, _w in zip([0, 2, 4, 6, 8, 9, 10, 11, 16, 17, 18, 19, 20, 21, 22, 23, 24, 25, 26, 27, 40, 42, 44, 46, 48, 49, 50, 51, 56, 57, 58, 59, 60, 61, 62, 63, 64, 65, 66, 67], [1.0, 1.0, 1.0, 1.0, 0.0009744, 0.0008701, 0.0009766, 0.0003676, 0.7374, 0.8646, 0.8035, 0.7838, 1.0, 0.9772, 0.9734, 0.9814, 1.338e-08, 8.285e-12, 9.428e-09, 1.633e-09, 1.0, 1.0, 1.0, 1.0, 0.0009766, 0.0003676, 0.0009744, 0.0008701, 0.7838, 0.8035, 0.8646, 0.7374, 0.9772, 1.0, 0.9814, 0.9734, 7.419e-09, 6.798e-11, 1.917e-06, 2.859e-07]): _vg.add([_i], _w, 'REPLACE')
_vg = ob_cube.vertex_groups.new(name='Neck')
for _i, _w in zip([1, 3, 5, 7, 41, 43, 45, 47, 125, 127, 133, 134], [0.02712, 0.03616, 0.0264, 0.03195, 0.0264, 0.03195, 0.02712, 0.03616, 0.04984, 0.04137, 0.04699, 0.04053]): _vg.add([_i], _w, 'REPLACE')
_vg = ob_cube.vertex_groups.new(name='Head')
for _i, _w in zip([1, 3, 5, 7, 41, 43, 45, 47, 108, 109, 110, 111, 112, 113, 114, 115, 116, 117, 118, 119, 120, 121, 122, 123, 124, 125, 126, 127, 128, 129, 130, 131, 132, 133, 134, 135, 136], [0.9729, 0.9638, 0.9736, 0.968, 0.9736, 0.968, 0.9729, 0.9638, 1.0, 1.0, 1.0, 1.0, 1.0, 1.0, 1.0, 1.0, 1.0, 1.0, 1.0, 1.0, 1.0, 1.0, 1.0, 1.0, 1.0, 0.9502, 1.0, 0.9586, 1.0, 1.0, 1.0, 1.0, 1.0, 0.953, 0.9595, 1.0, 1.0]): _vg.add([_i], _w, 'REPLACE')
_vg = ob_cube.vertex_groups.new(name='LeftShoulder')
for _i, _w in zip([18, 19, 56, 57], [0.03516, 0.03889, 0.03889, 0.03516]): _vg.add([_i], _w, 'REPLACE')
_vg = ob_cube.vertex_groups.new(name='LeftArm')
for _i, _w in zip([18, 19, 21, 22, 24, 25, 26, 27, 28, 29, 30, 31, 56, 57, 60, 63], [0.1614, 0.1773, 0.02278, 0.02664, 1.0, 1.0, 1.0, 1.0, 0.0005167, 0.0002292, 0.0004997, 0.0002608, 0.1773, 0.1614, 0.02278, 0.02664]): _vg.add([_i], _w, 'REPLACE')
_vg = ob_cube.vertex_groups.new(name='LeftForeArm')
for _i, _w in zip([28, 29, 30, 31, 33], [0.9994, 0.9997, 0.9994, 0.9997, 0.0]): _vg.add([_i], _w, 'REPLACE')
_vg = ob_cube.vertex_groups.new(name='LeftHand')
for _i, _w in zip([28, 29, 30, 31, 32, 33, 34, 35], [7.652e-05, 6.553e-05, 6.148e-05, 5.401e-05, 1.0, 1.0, 1.0, 1.0]): _vg.add([_i], _w, 'REPLACE')
_vg = ob_cube.vertex_groups.new(name='RightShoulder')
for _i, _w in zip([16, 17, 58, 59], [0.03673, 0.02781, 0.02781, 0.03673]): _vg.add([_i], _w, 'REPLACE')
_vg = ob_cube.vertex_groups.new(name='RightArm')
for _i, _w in zip([16, 17, 23, 58, 59, 62, 64, 65, 66, 67, 68, 69, 70, 71], [0.2258, 0.1076, 0.01864, 0.1076, 0.2258, 0.01864, 1.0, 1.0, 1.0, 1.0, 0.000627, 0.0003011, 0.0004962, 0.0002679]): _vg.add([_i], _w, 'REPLACE')
_vg = ob_cube.vertex_groups.new(name='RightForeArm')
for _i, _w in zip([64, 65, 68, 69, 70, 71], [8.811e-07, 3.443e-06, 0.9992, 0.9995, 0.9993, 0.9996]): _vg.add([_i], _w, 'REPLACE')
_vg = ob_cube.vertex_groups.new(name='RightHand')
for _i, _w in zip([68, 69, 70, 71, 72, 73, 74, 75], [0.0002074, 0.0001987, 0.0001798, 0.0001815, 1.0, 1.0, 1.0, 1.0]): _vg.add([_i], _w, 'REPLACE')
_vg = ob_cube.vertex_groups.new(name='LeftUpLeg')
for _i, _w in zip([12, 13, 14, 15, 52, 53, 54, 55, 76, 80, 81, 82, 83, 84, 85, 86, 87, 88, 89, 90, 91, 92, 93, 94, 95, 96, 97, 98, 99, 100, 101, 102, 103], [0.218, 0.1812, 0.534, 0.4261, 0.534, 0.4261, 0.218, 0.1812, 9.157e-09, 0.6602, 0.6834, 0.6617, 0.6788, 0.6607, 0.5839, 0.2385, 0.2351, 0.2385, 0.218, 0.2351, 0.6607, 0.5839, 0.534, 0.4261, 0.1812, 0.9365, 0.9311, 0.9246, 0.9233, 0.0698, 0.07637, 0.06298, 0.06773]): _vg.add([_i], _w, 'REPLACE')
_vg = ob_cube.vertex_groups.new(name='LeftLeg')
for _i, _w in zip([76, 77, 78, 80, 81, 82, 83], [0.4408, 0.4016, 0.1461, 0.3398, 0.3166, 0.3383, 0.3212]): _vg.add([_i], _w, 'REPLACE')
_vg = ob_cube.vertex_groups.new(name='LeftFoot')
for _i, _w in zip([76, 77, 78, 79], [0.1834, 0.2243, 0.1897, 0.09983]): _vg.add([_i], _w, 'REPLACE')
_vg = ob_cube.vertex_groups.new(name='LeftToeBase')
for _i, _w in zip([76, 77, 78, 79], [0.3758, 0.3741, 0.6642, 0.9002]): _vg.add([_i], _w, 'REPLACE')
_vg = ob_cube.vertex_groups.new(name='RightUpLeg')
for _i, _w in zip([12, 13, 14, 15, 36, 37, 38, 39, 52, 53, 54, 55, 84, 85, 86, 87, 88, 89, 90, 91, 92, 93, 94, 95, 96, 97, 98, 99, 100, 101, 102, 103], [0.5068, 0.4321, 0.238, 0.2264, 0.6485, 0.6825, 0.6532, 0.6711, 0.238, 0.2264, 0.5068, 0.4321, 0.2432, 0.274, 0.624, 0.5807, 0.624, 0.5068, 0.5807, 0.2432, 0.274, 0.238, 0.2264, 0.4321, 0.04505, 0.04868, 0.04907, 0.04933, 0.8663, 0.8387, 0.8693, 0.8488]): _vg.add([_i], _w, 'REPLACE')
_vg = ob_cube.vertex_groups.new(name='RightLeg')
for _i, _w in zip([36, 37, 38, 39, 104, 106, 107], [0.3515, 0.3175, 0.3468, 0.3289, 0.04606, 0.3716, 0.334]): _vg.add([_i], _w, 'REPLACE')
_vg = ob_cube.vertex_groups.new(name='RightFoot')
for _i, _w in zip([104, 105, 106, 107], [0.06559, 0.0, 0.1187, 0.08769]): _vg.add([_i], _w, 'REPLACE')
_vg = ob_cube.vertex_groups.new(name='RightToeBase')
for _i, _w in zip([104, 105, 106, 107], [0.8883, 1.0, 0.5098, 0.5783]): _vg.add([_i], _w, 'REPLACE')
_m = ob_cube.modifiers.new('Armature', 'ARMATURE')
_m.object = ob_armature

# ---- collection membership
col_collection.objects.link(ob_armature)
col_collection.objects.link(ob_cube)

# ---- scene / render settings (as saved in the file)
scene.frame_start = 1; scene.frame_end = 250; scene.frame_set(66)
scene.render.engine = 'BLENDER_EEVEE_NEXT'
scene.render.fps = 30
bpy.context.view_layer.update()

# ---- added for rendering (the .blend has no active camera and no usable light): camera, sun
cam_auto = bpy.data.cameras.new('AutoCamera')
cam_auto.lens = 50.0
cam_auto.sensor_width = 36.0
cam_auto.clip_end = 1000.0
ob_auto_camera = bpy.data.objects.new('AutoCamera', cam_auto)
scene.collection.objects.link(ob_auto_camera)
ob_auto_camera.location = (3.45952, -4.42389, 4.08888)
ob_auto_camera.rotation_euler = (1.09748, -7.21219e-08, 0.694738)
scene.camera = ob_auto_camera
light_auto_sun = bpy.data.lights.new('AutoSun', 'SUN')
light_auto_sun.energy = 3.0
light_auto_sun.angle = 0.0523599
ob_auto_sun = bpy.data.objects.new('AutoSun', light_auto_sun)
scene.collection.objects.link(ob_auto_sun)
ob_auto_sun.rotation_euler = (0.872665, 0.174533, 0.523599)
bpy.context.view_layer.update()
